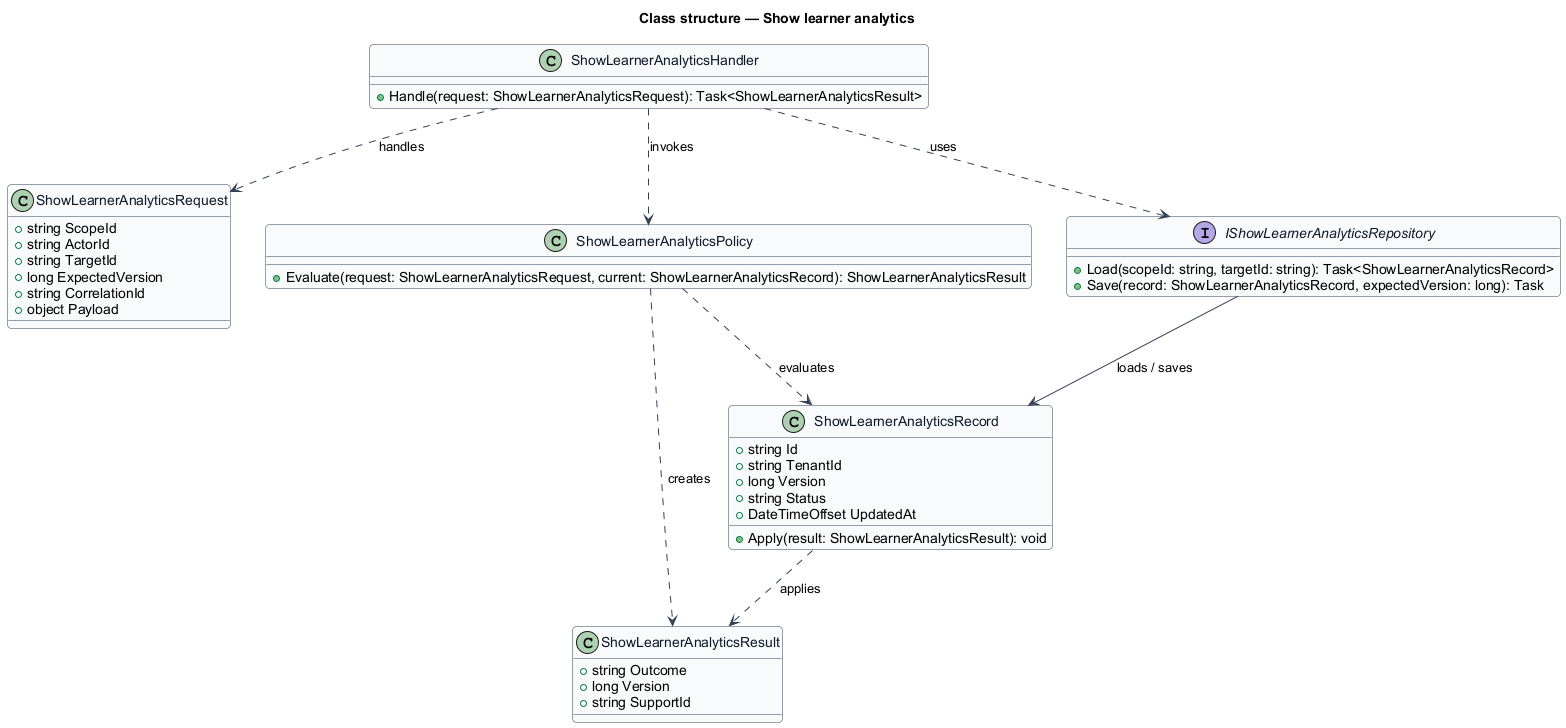

The diagram above was rendered by PlantUML. Its source (embedded in the PNG):
@startuml
skinparam backgroundColor #FFFFFF
skinparam shadowing false
skinparam roundcorner 8
skinparam defaultFontName Arial
skinparam ArrowColor #344054
skinparam class {
  BorderColor #344054
  FontColor #101828
  BackgroundColor #F9FAFB
}
title Class structure — Show learner analytics

class ShowLearnerAnalyticsRequest {
  +string ScopeId
  +string ActorId
  +string TargetId
  +long ExpectedVersion
  +string CorrelationId
  +object Payload
}

class ShowLearnerAnalyticsResult {
  +string Outcome
  +long Version
  +string SupportId
}

class ShowLearnerAnalyticsRecord {
  +string Id
  +string TenantId
  +long Version
  +string Status
  +DateTimeOffset UpdatedAt
  +Apply(result: ShowLearnerAnalyticsResult): void
}

class ShowLearnerAnalyticsPolicy {
  +Evaluate(request: ShowLearnerAnalyticsRequest, current: ShowLearnerAnalyticsRecord): ShowLearnerAnalyticsResult
}

interface IShowLearnerAnalyticsRepository {
  +Load(scopeId: string, targetId: string): Task<ShowLearnerAnalyticsRecord>
  +Save(record: ShowLearnerAnalyticsRecord, expectedVersion: long): Task
}

class ShowLearnerAnalyticsHandler {
  +Handle(request: ShowLearnerAnalyticsRequest): Task<ShowLearnerAnalyticsResult>
}

ShowLearnerAnalyticsHandler ..> ShowLearnerAnalyticsRequest : handles
ShowLearnerAnalyticsHandler ..> ShowLearnerAnalyticsPolicy : invokes
ShowLearnerAnalyticsHandler ..> IShowLearnerAnalyticsRepository : uses
IShowLearnerAnalyticsRepository --> ShowLearnerAnalyticsRecord : loads / saves
ShowLearnerAnalyticsPolicy ..> ShowLearnerAnalyticsRecord : evaluates
ShowLearnerAnalyticsPolicy ..> ShowLearnerAnalyticsResult : creates
ShowLearnerAnalyticsRecord ..> ShowLearnerAnalyticsResult : applies
@enduml